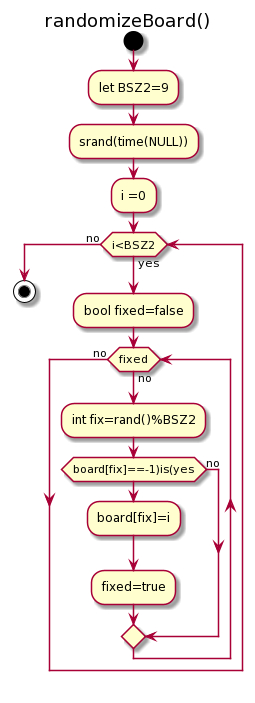

The diagram above was rendered by PlantUML. Its source (embedded in the PNG):
@startuml
title randomizeBoard()

start

:let BSZ2=9;
:srand(time(NULL));
:i =0;
while(i<BSZ2) is (yes)
:bool fixed=false;
while(fixed) is (no)
  :int fix=rand()%BSZ2;
  if(board[fix]==-1)is(yes)
    :board[fix]=i;
    :fixed=true;
  else(no)
  endif
end while(no)
end while(no)

stop
@enduml